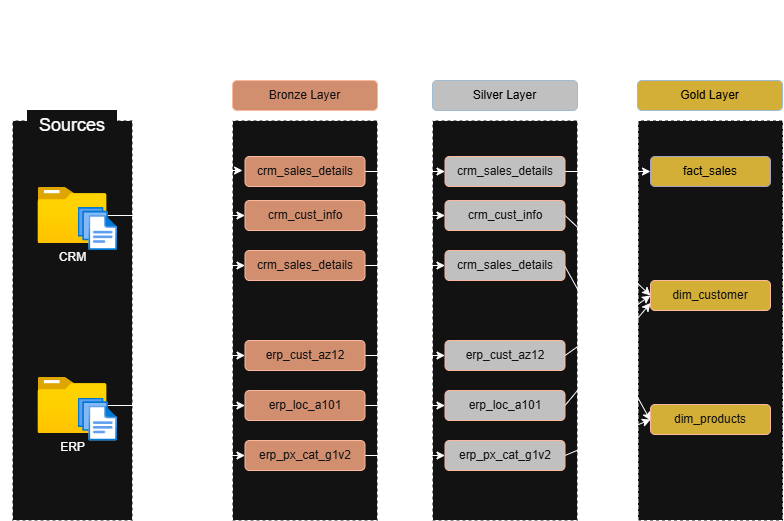

The diagram above was exported from draw.io. Its source (the exported page's mxGraphModel, read from the mxfile embedded in the PNG):
<mxGraphModel dx="644" dy="588" grid="1" gridSize="10" guides="1" tooltips="1" connect="1" arrows="1" fold="1" page="1" pageScale="1" pageWidth="850" pageHeight="1100" math="0" shadow="0">
  <root>
    <mxCell id="0" />
    <mxCell id="1" parent="0" />
    <mxCell id="E1EYVh5TyQ1ZP8yWRN1x-43" parent="1" style="rounded=0;whiteSpace=wrap;html=1;dashed=1;" value="" vertex="1">
      <mxGeometry height="400" width="145" x="705.5" y="120" as="geometry" />
    </mxCell>
    <mxCell id="E1EYVh5TyQ1ZP8yWRN1x-36" parent="1" style="rounded=0;whiteSpace=wrap;html=1;dashed=1;" value="" vertex="1">
      <mxGeometry height="400" width="145" x="500" y="120" as="geometry" />
    </mxCell>
    <mxCell id="E1EYVh5TyQ1ZP8yWRN1x-8" parent="1" style="rounded=0;whiteSpace=wrap;html=1;dashed=1;" value="" vertex="1">
      <mxGeometry height="400" width="145" x="300" y="120" as="geometry" />
    </mxCell>
    <mxCell id="E1EYVh5TyQ1ZP8yWRN1x-1" parent="1" style="rounded=0;whiteSpace=wrap;html=1;dashed=1;" value="" vertex="1">
      <mxGeometry height="400" width="120" x="80" y="120" as="geometry" />
    </mxCell>
    <mxCell id="E1EYVh5TyQ1ZP8yWRN1x-28" edge="1" parent="1" source="E1EYVh5TyQ1ZP8yWRN1x-2" style="edgeStyle=orthogonalEdgeStyle;rounded=0;orthogonalLoop=1;jettySize=auto;html=1;" target="E1EYVh5TyQ1ZP8yWRN1x-12">
      <mxGeometry relative="1" as="geometry">
        <Array as="points">
          <mxPoint x="240" y="215" />
          <mxPoint x="240" y="265" />
        </Array>
      </mxGeometry>
    </mxCell>
    <mxCell id="E1EYVh5TyQ1ZP8yWRN1x-29" edge="1" parent="1" source="E1EYVh5TyQ1ZP8yWRN1x-2" style="edgeStyle=orthogonalEdgeStyle;rounded=0;orthogonalLoop=1;jettySize=auto;html=1;entryX=0;entryY=0.5;entryDx=0;entryDy=0;" target="E1EYVh5TyQ1ZP8yWRN1x-11">
      <mxGeometry relative="1" as="geometry" />
    </mxCell>
    <mxCell id="E1EYVh5TyQ1ZP8yWRN1x-2" parent="1" style="image;aspect=fixed;html=1;points=[];align=center;fontSize=12;image=img/lib/azure2/general/Folder_Blank.svg;" value="CRM" vertex="1">
      <mxGeometry height="56.00000000000001" width="69" x="105.5" y="187" as="geometry" />
    </mxCell>
    <mxCell id="E1EYVh5TyQ1ZP8yWRN1x-30" edge="1" parent="1" source="E1EYVh5TyQ1ZP8yWRN1x-3" style="edgeStyle=orthogonalEdgeStyle;rounded=0;orthogonalLoop=1;jettySize=auto;html=1;entryX=0;entryY=0.5;entryDx=0;entryDy=0;" target="E1EYVh5TyQ1ZP8yWRN1x-14">
      <mxGeometry relative="1" as="geometry" />
    </mxCell>
    <mxCell id="E1EYVh5TyQ1ZP8yWRN1x-31" edge="1" parent="1" source="E1EYVh5TyQ1ZP8yWRN1x-3" style="edgeStyle=orthogonalEdgeStyle;rounded=0;orthogonalLoop=1;jettySize=auto;html=1;entryX=0;entryY=0.5;entryDx=0;entryDy=0;" target="E1EYVh5TyQ1ZP8yWRN1x-13">
      <mxGeometry relative="1" as="geometry" />
    </mxCell>
    <mxCell id="E1EYVh5TyQ1ZP8yWRN1x-32" edge="1" parent="1" source="E1EYVh5TyQ1ZP8yWRN1x-3" style="edgeStyle=orthogonalEdgeStyle;rounded=0;orthogonalLoop=1;jettySize=auto;html=1;entryX=0;entryY=0.5;entryDx=0;entryDy=0;" target="E1EYVh5TyQ1ZP8yWRN1x-15">
      <mxGeometry relative="1" as="geometry" />
    </mxCell>
    <mxCell id="E1EYVh5TyQ1ZP8yWRN1x-3" parent="1" style="image;aspect=fixed;html=1;points=[];align=center;fontSize=12;image=img/lib/azure2/general/Folder_Blank.svg;" value="ERP" vertex="1">
      <mxGeometry height="56.00000000000001" width="69" x="105.5" y="377" as="geometry" />
    </mxCell>
    <mxCell id="E1EYVh5TyQ1ZP8yWRN1x-4" parent="1" style="rounded=0;whiteSpace=wrap;html=1;dashed=1;strokeColor=none;" value="&lt;font style=&quot;font-size: 18px;&quot;&gt;Sources&lt;/font&gt;" vertex="1">
      <mxGeometry height="30" width="90" x="95" y="110" as="geometry" />
    </mxCell>
    <mxCell id="E1EYVh5TyQ1ZP8yWRN1x-49" edge="1" parent="1" source="E1EYVh5TyQ1ZP8yWRN1x-10" style="edgeStyle=orthogonalEdgeStyle;rounded=0;orthogonalLoop=1;jettySize=auto;html=1;entryX=0;entryY=0.5;entryDx=0;entryDy=0;" target="E1EYVh5TyQ1ZP8yWRN1x-37">
      <mxGeometry relative="1" as="geometry" />
    </mxCell>
    <mxCell id="E1EYVh5TyQ1ZP8yWRN1x-10" parent="1" style="rounded=1;whiteSpace=wrap;html=1;fillColor=#a0522d;fontColor=#ffffff;strokeColor=#6D1F00;" value="crm_sales_details" vertex="1">
      <mxGeometry height="30" width="120" x="312.5" y="156" as="geometry" />
    </mxCell>
    <mxCell id="E1EYVh5TyQ1ZP8yWRN1x-50" edge="1" parent="1" source="E1EYVh5TyQ1ZP8yWRN1x-11" style="edgeStyle=orthogonalEdgeStyle;rounded=0;orthogonalLoop=1;jettySize=auto;html=1;entryX=0;entryY=0.5;entryDx=0;entryDy=0;" target="E1EYVh5TyQ1ZP8yWRN1x-38">
      <mxGeometry relative="1" as="geometry" />
    </mxCell>
    <mxCell id="E1EYVh5TyQ1ZP8yWRN1x-11" parent="1" style="rounded=1;whiteSpace=wrap;html=1;fillColor=#a0522d;fontColor=#ffffff;strokeColor=#6D1F00;" value="crm_cust_info" vertex="1">
      <mxGeometry height="30" width="120" x="312.5" y="200" as="geometry" />
    </mxCell>
    <mxCell id="E1EYVh5TyQ1ZP8yWRN1x-51" edge="1" parent="1" source="E1EYVh5TyQ1ZP8yWRN1x-12" style="edgeStyle=orthogonalEdgeStyle;rounded=0;orthogonalLoop=1;jettySize=auto;html=1;entryX=0;entryY=0.5;entryDx=0;entryDy=0;" target="E1EYVh5TyQ1ZP8yWRN1x-39">
      <mxGeometry relative="1" as="geometry" />
    </mxCell>
    <mxCell id="E1EYVh5TyQ1ZP8yWRN1x-12" parent="1" style="rounded=1;whiteSpace=wrap;html=1;fillColor=#a0522d;fontColor=#ffffff;strokeColor=#6D1F00;" value="crm_sales_details" vertex="1">
      <mxGeometry height="30" width="120" x="312.5" y="250" as="geometry" />
    </mxCell>
    <mxCell id="E1EYVh5TyQ1ZP8yWRN1x-52" edge="1" parent="1" source="E1EYVh5TyQ1ZP8yWRN1x-13" style="edgeStyle=orthogonalEdgeStyle;rounded=0;orthogonalLoop=1;jettySize=auto;html=1;entryX=0;entryY=0.5;entryDx=0;entryDy=0;" target="E1EYVh5TyQ1ZP8yWRN1x-40">
      <mxGeometry relative="1" as="geometry" />
    </mxCell>
    <mxCell id="E1EYVh5TyQ1ZP8yWRN1x-13" parent="1" style="rounded=1;whiteSpace=wrap;html=1;fillColor=#a0522d;fontColor=#ffffff;strokeColor=#6D1F00;" value="erp_cust_az12" vertex="1">
      <mxGeometry height="30" width="120" x="312.5" y="340" as="geometry" />
    </mxCell>
    <mxCell id="E1EYVh5TyQ1ZP8yWRN1x-54" edge="1" parent="1" source="E1EYVh5TyQ1ZP8yWRN1x-14" style="edgeStyle=orthogonalEdgeStyle;rounded=0;orthogonalLoop=1;jettySize=auto;html=1;entryX=0;entryY=0.5;entryDx=0;entryDy=0;" target="E1EYVh5TyQ1ZP8yWRN1x-41">
      <mxGeometry relative="1" as="geometry" />
    </mxCell>
    <mxCell id="E1EYVh5TyQ1ZP8yWRN1x-14" parent="1" style="rounded=1;whiteSpace=wrap;html=1;fillColor=#a0522d;fontColor=#ffffff;strokeColor=#6D1F00;" value="erp_loc_a101" vertex="1">
      <mxGeometry height="30" width="120" x="312.5" y="390" as="geometry" />
    </mxCell>
    <mxCell id="E1EYVh5TyQ1ZP8yWRN1x-55" edge="1" parent="1" source="E1EYVh5TyQ1ZP8yWRN1x-15" style="edgeStyle=orthogonalEdgeStyle;rounded=0;orthogonalLoop=1;jettySize=auto;html=1;entryX=0;entryY=0.5;entryDx=0;entryDy=0;" target="E1EYVh5TyQ1ZP8yWRN1x-42">
      <mxGeometry relative="1" as="geometry" />
    </mxCell>
    <mxCell id="E1EYVh5TyQ1ZP8yWRN1x-15" parent="1" style="rounded=1;whiteSpace=wrap;html=1;fillColor=#a0522d;fontColor=#ffffff;strokeColor=#6D1F00;" value="erp_px_cat_g1v2" vertex="1">
      <mxGeometry height="30" width="120" x="312.5" y="440" as="geometry" />
    </mxCell>
    <mxCell id="E1EYVh5TyQ1ZP8yWRN1x-17" edge="1" parent="1" source="E1EYVh5TyQ1ZP8yWRN1x-2" style="edgeStyle=orthogonalEdgeStyle;rounded=0;orthogonalLoop=1;jettySize=auto;html=1;entryX=0.069;entryY=0.125;entryDx=0;entryDy=0;entryPerimeter=0;" target="E1EYVh5TyQ1ZP8yWRN1x-8">
      <mxGeometry relative="1" as="geometry">
        <Array as="points">
          <mxPoint x="240" y="215" />
          <mxPoint x="240" y="170" />
        </Array>
      </mxGeometry>
    </mxCell>
    <mxCell id="E1EYVh5TyQ1ZP8yWRN1x-34" parent="1" style="rounded=1;whiteSpace=wrap;html=1;fillColor=#a0522d;fontColor=#ffffff;strokeColor=#6D1F00;" value="Bronze Layer" vertex="1">
      <mxGeometry height="30" width="145" x="300" y="80" as="geometry" />
    </mxCell>
    <mxCell id="E1EYVh5TyQ1ZP8yWRN1x-35" parent="1" style="rounded=1;whiteSpace=wrap;html=1;fillColor=light-dark(#bac8d3, #c0c0c0);strokeColor=#23445d;" value="&lt;span style=&quot;color: light-dark(rgb(0, 0, 0), rgb(0, 0, 0));&quot;&gt;Silver Layer&lt;/span&gt;" vertex="1">
      <mxGeometry height="30" width="145" x="500" y="80" as="geometry" />
    </mxCell>
    <mxCell id="E1EYVh5TyQ1ZP8yWRN1x-48" edge="1" parent="1" source="E1EYVh5TyQ1ZP8yWRN1x-37" style="edgeStyle=orthogonalEdgeStyle;rounded=0;orthogonalLoop=1;jettySize=auto;html=1;entryX=0;entryY=0.5;entryDx=0;entryDy=0;" target="E1EYVh5TyQ1ZP8yWRN1x-45">
      <mxGeometry relative="1" as="geometry" />
    </mxCell>
    <mxCell id="E1EYVh5TyQ1ZP8yWRN1x-37" parent="1" style="rounded=1;whiteSpace=wrap;html=1;fillColor=light-dark(#a0522d, #c0c0c0);fontColor=#ffffff;strokeColor=#6D1F00;" value="crm_sales_details" vertex="1">
      <mxGeometry height="30" width="120" x="512.5" y="156" as="geometry" />
    </mxCell>
    <mxCell id="E1EYVh5TyQ1ZP8yWRN1x-57" edge="1" parent="1" source="E1EYVh5TyQ1ZP8yWRN1x-38" style="rounded=0;orthogonalLoop=1;jettySize=auto;html=1;entryX=0;entryY=0.5;entryDx=0;entryDy=0;jumpStyle=arc;exitX=1;exitY=0.5;exitDx=0;exitDy=0;" target="E1EYVh5TyQ1ZP8yWRN1x-46">
      <mxGeometry relative="1" as="geometry" />
    </mxCell>
    <mxCell id="E1EYVh5TyQ1ZP8yWRN1x-38" parent="1" style="rounded=1;whiteSpace=wrap;html=1;fillColor=light-dark(#a0522d, #c0c0c0);fontColor=#ffffff;strokeColor=#6D1F00;" value="crm_cust_info" vertex="1">
      <mxGeometry height="30" width="120" x="512.5" y="200" as="geometry" />
    </mxCell>
    <mxCell id="E1EYVh5TyQ1ZP8yWRN1x-59" edge="1" parent="1" style="rounded=0;orthogonalLoop=1;jettySize=auto;html=1;entryX=0;entryY=0.5;entryDx=0;entryDy=0;exitX=1;exitY=0.5;exitDx=0;exitDy=0;">
      <mxGeometry relative="1" as="geometry">
        <mxPoint x="632.5" y="266" as="sourcePoint" />
        <mxPoint x="718" y="420" as="targetPoint" />
      </mxGeometry>
    </mxCell>
    <mxCell id="E1EYVh5TyQ1ZP8yWRN1x-39" parent="1" style="rounded=1;whiteSpace=wrap;html=1;fillColor=light-dark(#a0522d, #c0c0c0);fontColor=#ffffff;strokeColor=#6D1F00;" value="crm_sales_details" vertex="1">
      <mxGeometry height="30" width="120" x="512.5" y="250" as="geometry" />
    </mxCell>
    <mxCell id="E1EYVh5TyQ1ZP8yWRN1x-60" edge="1" parent="1" style="rounded=0;orthogonalLoop=1;jettySize=auto;html=1;entryX=0;entryY=0.5;entryDx=0;entryDy=0;" target="E1EYVh5TyQ1ZP8yWRN1x-46">
      <mxGeometry relative="1" as="geometry">
        <mxPoint x="632.505" y="355" as="sourcePoint" />
        <mxPoint x="741.63" y="310" as="targetPoint" />
      </mxGeometry>
    </mxCell>
    <mxCell id="E1EYVh5TyQ1ZP8yWRN1x-40" parent="1" style="rounded=1;whiteSpace=wrap;html=1;fillColor=light-dark(#a0522d, #c0c0c0);fontColor=#ffffff;strokeColor=#6D1F00;" value="erp_cust_az12" vertex="1">
      <mxGeometry height="30" width="120" x="512.5" y="340" as="geometry" />
    </mxCell>
    <mxCell id="E1EYVh5TyQ1ZP8yWRN1x-61" edge="1" parent="1" source="E1EYVh5TyQ1ZP8yWRN1x-41" style="rounded=0;orthogonalLoop=1;jettySize=auto;html=1;exitX=1;exitY=0.5;exitDx=0;exitDy=0;entryX=0;entryY=0.75;entryDx=0;entryDy=0;" target="E1EYVh5TyQ1ZP8yWRN1x-46">
      <mxGeometry relative="1" as="geometry">
        <mxPoint x="710" y="300" as="targetPoint" />
      </mxGeometry>
    </mxCell>
    <mxCell id="E1EYVh5TyQ1ZP8yWRN1x-41" parent="1" style="rounded=1;whiteSpace=wrap;html=1;fillColor=light-dark(#a0522d, #c0c0c0);fontColor=#ffffff;strokeColor=#6D1F00;" value="erp_loc_a101" vertex="1">
      <mxGeometry height="30" width="120" x="512.5" y="390" as="geometry" />
    </mxCell>
    <mxCell id="E1EYVh5TyQ1ZP8yWRN1x-62" edge="1" parent="1" source="E1EYVh5TyQ1ZP8yWRN1x-42" style="rounded=0;orthogonalLoop=1;jettySize=auto;html=1;entryX=0;entryY=0.5;entryDx=0;entryDy=0;exitX=1;exitY=0.5;exitDx=0;exitDy=0;" target="E1EYVh5TyQ1ZP8yWRN1x-47">
      <mxGeometry relative="1" as="geometry" />
    </mxCell>
    <mxCell id="E1EYVh5TyQ1ZP8yWRN1x-42" parent="1" style="rounded=1;whiteSpace=wrap;html=1;fillColor=light-dark(#a0522d, #c0c0c0);fontColor=#ffffff;strokeColor=#6D1F00;" value="erp_px_cat_g1v2" vertex="1">
      <mxGeometry height="30" width="120" x="512.5" y="440" as="geometry" />
    </mxCell>
    <mxCell id="E1EYVh5TyQ1ZP8yWRN1x-44" parent="1" style="rounded=1;whiteSpace=wrap;html=1;fillColor=light-dark(#d0cee2, #d4af37);strokeColor=#23445d;" value="&lt;span style=&quot;color: light-dark(rgb(0, 0, 0), rgb(0, 0, 0));&quot;&gt;Gold Layer&lt;/span&gt;" vertex="1">
      <mxGeometry height="30" width="145" x="705" y="80" as="geometry" />
    </mxCell>
    <mxCell id="E1EYVh5TyQ1ZP8yWRN1x-45" parent="1" style="rounded=1;whiteSpace=wrap;html=1;fillColor=light-dark(#d0cee2, #d4af37);strokeColor=#56517e;" value="&lt;span style=&quot;color: light-dark(rgb(0, 0, 0), rgb(0, 0, 0));&quot;&gt;fact_sales&lt;/span&gt;" vertex="1">
      <mxGeometry height="30" width="120" x="718" y="156" as="geometry" />
    </mxCell>
    <mxCell id="E1EYVh5TyQ1ZP8yWRN1x-46" parent="1" style="rounded=1;whiteSpace=wrap;html=1;fillColor=light-dark(#d0cee2, #d4af37);fontColor=#ffffff;strokeColor=#6D1F00;" value="dim_customer" vertex="1">
      <mxGeometry height="30" width="120" x="718" y="280" as="geometry" />
    </mxCell>
    <mxCell id="E1EYVh5TyQ1ZP8yWRN1x-47" parent="1" style="rounded=1;whiteSpace=wrap;html=1;fillColor=light-dark(#d0cee2, #d4af37);fontColor=#ffffff;strokeColor=#6D1F00;" value="dim_products" vertex="1">
      <mxGeometry height="30" width="120" x="718" y="404" as="geometry" />
    </mxCell>
    <mxCell id="E1EYVh5TyQ1ZP8yWRN1x-64" parent="1" style="image;aspect=fixed;html=1;points=[];align=center;fontSize=12;image=img/lib/azure2/general/Files.svg;" value="" vertex="1">
      <mxGeometry height="43" width="39.31" x="145.69" y="207" as="geometry" />
    </mxCell>
    <mxCell id="E1EYVh5TyQ1ZP8yWRN1x-66" parent="1" style="image;aspect=fixed;html=1;points=[];align=center;fontSize=12;image=img/lib/azure2/general/Files.svg;" value="" vertex="1">
      <mxGeometry height="43" width="39.31" x="145.69" y="397.5" as="geometry" />
    </mxCell>
    <mxCell id="E1EYVh5TyQ1ZP8yWRN1x-67" parent="1" style="rounded=1;whiteSpace=wrap;html=1;strokeColor=none;fillColor=none;align=center;" value="&lt;font style=&quot;font-size: 39px;&quot;&gt;&lt;b style=&quot;&quot;&gt;&lt;u&gt;Data Flow Diagram&lt;/u&gt;&lt;/b&gt;&lt;/font&gt;" vertex="1">
      <mxGeometry height="56" width="770" x="68" as="geometry" />
    </mxCell>
  </root>
</mxGraphModel>